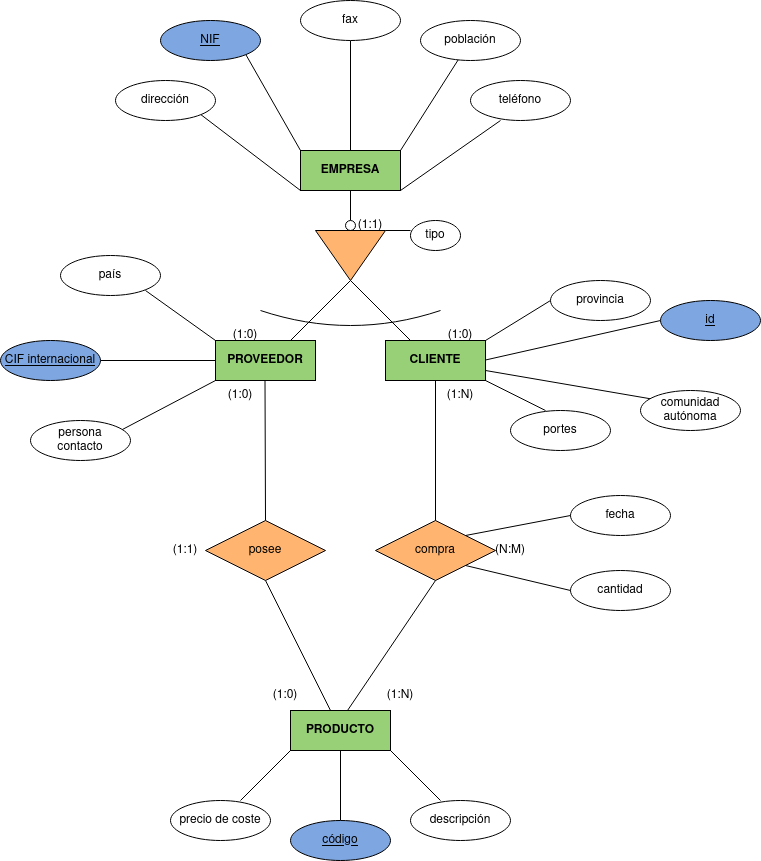

The diagram above was exported from draw.io. Its source (the exported page's mxGraphModel, read from the mxfile embedded in the PNG):
<mxGraphModel dx="2261" dy="795" grid="1" gridSize="10" guides="1" tooltips="1" connect="1" arrows="1" fold="1" page="1" pageScale="1" pageWidth="827" pageHeight="1169" math="0" shadow="0">
  <root>
    <mxCell id="0" />
    <mxCell id="1" parent="0" />
    <mxCell id="49MbIlukrxMeDj8YVjO6-2" value="&lt;b&gt;EMPRESA&lt;/b&gt;" style="whiteSpace=wrap;html=1;align=center;fillColor=#97D077;" vertex="1" parent="1">
      <mxGeometry x="130" y="170" width="100" height="40" as="geometry" />
    </mxCell>
    <mxCell id="49MbIlukrxMeDj8YVjO6-3" value="" style="endArrow=none;html=1;rounded=0;" edge="1" parent="1">
      <mxGeometry width="50" height="50" relative="1" as="geometry">
        <mxPoint x="180" y="240" as="sourcePoint" />
        <mxPoint x="180" y="210" as="targetPoint" />
      </mxGeometry>
    </mxCell>
    <mxCell id="49MbIlukrxMeDj8YVjO6-4" value="" style="ellipse;whiteSpace=wrap;html=1;aspect=fixed;" vertex="1" parent="1">
      <mxGeometry x="175" y="240" width="10" height="10" as="geometry" />
    </mxCell>
    <mxCell id="49MbIlukrxMeDj8YVjO6-5" value="" style="triangle;whiteSpace=wrap;html=1;direction=south;fillColor=#FFB570;" vertex="1" parent="1">
      <mxGeometry x="145" y="250" width="70" height="50" as="geometry" />
    </mxCell>
    <mxCell id="49MbIlukrxMeDj8YVjO6-6" value="" style="endArrow=none;html=1;rounded=0;" edge="1" parent="1">
      <mxGeometry width="50" height="50" relative="1" as="geometry">
        <mxPoint x="120" y="360" as="sourcePoint" />
        <mxPoint x="180" y="300" as="targetPoint" />
      </mxGeometry>
    </mxCell>
    <mxCell id="49MbIlukrxMeDj8YVjO6-7" value="" style="endArrow=none;html=1;rounded=0;entryX=1;entryY=0.5;entryDx=0;entryDy=0;" edge="1" parent="1" target="49MbIlukrxMeDj8YVjO6-5">
      <mxGeometry width="50" height="50" relative="1" as="geometry">
        <mxPoint x="240" y="360" as="sourcePoint" />
        <mxPoint x="250" y="330" as="targetPoint" />
      </mxGeometry>
    </mxCell>
    <mxCell id="49MbIlukrxMeDj8YVjO6-8" value="&lt;b&gt;PROVEEDOR&lt;/b&gt;" style="whiteSpace=wrap;html=1;align=center;fillColor=#97D077;" vertex="1" parent="1">
      <mxGeometry x="45" y="360" width="100" height="40" as="geometry" />
    </mxCell>
    <mxCell id="49MbIlukrxMeDj8YVjO6-9" value="&lt;b&gt;CLIENTE&lt;/b&gt;" style="whiteSpace=wrap;html=1;align=center;fillColor=#97D077;" vertex="1" parent="1">
      <mxGeometry x="215" y="360" width="100" height="40" as="geometry" />
    </mxCell>
    <mxCell id="49MbIlukrxMeDj8YVjO6-10" value="" style="endArrow=none;html=1;rounded=0;" edge="1" parent="1">
      <mxGeometry width="50" height="50" relative="1" as="geometry">
        <mxPoint x="215" y="250" as="sourcePoint" />
        <mxPoint x="240" y="250" as="targetPoint" />
      </mxGeometry>
    </mxCell>
    <mxCell id="49MbIlukrxMeDj8YVjO6-11" value="tipo" style="ellipse;whiteSpace=wrap;html=1;align=center;" vertex="1" parent="1">
      <mxGeometry x="240" y="240" width="50" height="30" as="geometry" />
    </mxCell>
    <mxCell id="49MbIlukrxMeDj8YVjO6-12" value="" style="endArrow=none;html=1;strokeColor=none;curved=1;" edge="1" parent="1">
      <mxGeometry width="50" height="50" relative="1" as="geometry">
        <mxPoint x="93.75" y="320" as="sourcePoint" />
        <mxPoint x="266.25" y="320" as="targetPoint" />
      </mxGeometry>
    </mxCell>
    <mxCell id="49MbIlukrxMeDj8YVjO6-13" value="" style="endArrow=none;html=1;curved=1;" edge="1" parent="1">
      <mxGeometry width="50" height="50" relative="1" as="geometry">
        <mxPoint x="90" y="330" as="sourcePoint" />
        <mxPoint x="270" y="330" as="targetPoint" />
        <Array as="points">
          <mxPoint x="180" y="360" />
        </Array>
      </mxGeometry>
    </mxCell>
    <mxCell id="49MbIlukrxMeDj8YVjO6-14" value="(1:1)" style="text;html=1;strokeColor=none;fillColor=none;align=center;verticalAlign=middle;whiteSpace=wrap;rounded=0;" vertex="1" parent="1">
      <mxGeometry x="170" y="230" width="60" height="30" as="geometry" />
    </mxCell>
    <mxCell id="49MbIlukrxMeDj8YVjO6-15" value="(1:0)" style="text;html=1;strokeColor=none;fillColor=none;align=center;verticalAlign=middle;whiteSpace=wrap;rounded=0;" vertex="1" parent="1">
      <mxGeometry x="260" y="340" width="60" height="30" as="geometry" />
    </mxCell>
    <mxCell id="49MbIlukrxMeDj8YVjO6-16" value="(1:0)" style="text;html=1;strokeColor=none;fillColor=none;align=center;verticalAlign=middle;whiteSpace=wrap;rounded=0;" vertex="1" parent="1">
      <mxGeometry x="45" y="340" width="60" height="30" as="geometry" />
    </mxCell>
    <mxCell id="49MbIlukrxMeDj8YVjO6-17" value="" style="endArrow=none;html=1;rounded=0;entryX=0.5;entryY=0;entryDx=0;entryDy=0;" edge="1" parent="1" target="49MbIlukrxMeDj8YVjO6-23">
      <mxGeometry width="50" height="50" relative="1" as="geometry">
        <mxPoint x="94.5" y="400" as="sourcePoint" />
        <mxPoint x="94.5" y="520" as="targetPoint" />
      </mxGeometry>
    </mxCell>
    <mxCell id="49MbIlukrxMeDj8YVjO6-18" value="compra" style="shape=rhombus;perimeter=rhombusPerimeter;whiteSpace=wrap;html=1;align=center;fillColor=#FFB570;" vertex="1" parent="1">
      <mxGeometry x="205" y="540" width="120" height="60" as="geometry" />
    </mxCell>
    <mxCell id="49MbIlukrxMeDj8YVjO6-19" value="" style="endArrow=none;html=1;rounded=0;entryX=0.5;entryY=1;entryDx=0;entryDy=0;exitX=0.5;exitY=0;exitDx=0;exitDy=0;" edge="1" parent="1" source="49MbIlukrxMeDj8YVjO6-18" target="49MbIlukrxMeDj8YVjO6-9">
      <mxGeometry width="50" height="50" relative="1" as="geometry">
        <mxPoint x="195" y="479" as="sourcePoint" />
        <mxPoint x="315" y="479" as="targetPoint" />
      </mxGeometry>
    </mxCell>
    <mxCell id="49MbIlukrxMeDj8YVjO6-20" value="&lt;b&gt;PRODUCTO&lt;/b&gt;" style="whiteSpace=wrap;html=1;align=center;fillColor=#97D077;" vertex="1" parent="1">
      <mxGeometry x="120" y="730" width="100" height="40" as="geometry" />
    </mxCell>
    <mxCell id="49MbIlukrxMeDj8YVjO6-22" value="" style="endArrow=none;html=1;rounded=0;exitX=0.5;exitY=1;exitDx=0;exitDy=0;" edge="1" parent="1" source="49MbIlukrxMeDj8YVjO6-23">
      <mxGeometry width="50" height="50" relative="1" as="geometry">
        <mxPoint x="95" y="630" as="sourcePoint" />
        <mxPoint x="160" y="730" as="targetPoint" />
      </mxGeometry>
    </mxCell>
    <mxCell id="49MbIlukrxMeDj8YVjO6-23" value="posee" style="shape=rhombus;perimeter=rhombusPerimeter;whiteSpace=wrap;html=1;align=center;fillColor=#FFB570;" vertex="1" parent="1">
      <mxGeometry x="35" y="540" width="120" height="60" as="geometry" />
    </mxCell>
    <mxCell id="49MbIlukrxMeDj8YVjO6-24" value="" style="endArrow=none;html=1;rounded=0;" edge="1" parent="1">
      <mxGeometry width="50" height="50" relative="1" as="geometry">
        <mxPoint x="315" y="360" as="sourcePoint" />
        <mxPoint x="380" y="320" as="targetPoint" />
      </mxGeometry>
    </mxCell>
    <mxCell id="49MbIlukrxMeDj8YVjO6-25" value="" style="endArrow=none;html=1;rounded=0;" edge="1" parent="1">
      <mxGeometry width="50" height="50" relative="1" as="geometry">
        <mxPoint x="315" y="400" as="sourcePoint" />
        <mxPoint x="375" y="430" as="targetPoint" />
      </mxGeometry>
    </mxCell>
    <mxCell id="49MbIlukrxMeDj8YVjO6-26" value="provincia" style="ellipse;whiteSpace=wrap;html=1;align=center;" vertex="1" parent="1">
      <mxGeometry x="380" y="300" width="100" height="40" as="geometry" />
    </mxCell>
    <mxCell id="49MbIlukrxMeDj8YVjO6-27" value="portes" style="ellipse;whiteSpace=wrap;html=1;align=center;" vertex="1" parent="1">
      <mxGeometry x="340" y="430" width="100" height="40" as="geometry" />
    </mxCell>
    <mxCell id="49MbIlukrxMeDj8YVjO6-28" value="" style="endArrow=none;html=1;rounded=0;entryX=0;entryY=0.5;entryDx=0;entryDy=0;" edge="1" parent="1" target="49MbIlukrxMeDj8YVjO6-29">
      <mxGeometry width="50" height="50" relative="1" as="geometry">
        <mxPoint x="315" y="379.5" as="sourcePoint" />
        <mxPoint x="470" y="380" as="targetPoint" />
      </mxGeometry>
    </mxCell>
    <mxCell id="49MbIlukrxMeDj8YVjO6-29" value="id" style="ellipse;whiteSpace=wrap;html=1;align=center;fontStyle=4;fillColor=#7EA6E0;" vertex="1" parent="1">
      <mxGeometry x="490" y="320" width="100" height="40" as="geometry" />
    </mxCell>
    <mxCell id="49MbIlukrxMeDj8YVjO6-30" value="" style="endArrow=none;html=1;rounded=0;exitX=1;exitY=0.75;exitDx=0;exitDy=0;entryX=0.2;entryY=0.25;entryDx=0;entryDy=0;entryPerimeter=0;" edge="1" parent="1" source="49MbIlukrxMeDj8YVjO6-9" target="49MbIlukrxMeDj8YVjO6-31">
      <mxGeometry width="50" height="50" relative="1" as="geometry">
        <mxPoint x="380" y="410" as="sourcePoint" />
        <mxPoint x="500" y="410" as="targetPoint" />
      </mxGeometry>
    </mxCell>
    <mxCell id="49MbIlukrxMeDj8YVjO6-31" value="&lt;div&gt;comunidad&lt;/div&gt;&lt;div&gt;autónoma&lt;br&gt;&lt;/div&gt;" style="ellipse;whiteSpace=wrap;html=1;align=center;" vertex="1" parent="1">
      <mxGeometry x="470" y="410" width="100" height="40" as="geometry" />
    </mxCell>
    <mxCell id="49MbIlukrxMeDj8YVjO6-32" value="" style="endArrow=none;html=1;rounded=0;" edge="1" parent="1">
      <mxGeometry width="50" height="50" relative="1" as="geometry">
        <mxPoint x="-25" y="310" as="sourcePoint" />
        <mxPoint x="45" y="360" as="targetPoint" />
      </mxGeometry>
    </mxCell>
    <mxCell id="49MbIlukrxMeDj8YVjO6-34" value="país" style="ellipse;whiteSpace=wrap;html=1;align=center;" vertex="1" parent="1">
      <mxGeometry x="-110" y="275" width="100" height="40" as="geometry" />
    </mxCell>
    <mxCell id="49MbIlukrxMeDj8YVjO6-35" value="" style="endArrow=none;html=1;rounded=0;entryX=0;entryY=1;entryDx=0;entryDy=0;" edge="1" parent="1">
      <mxGeometry width="50" height="50" relative="1" as="geometry">
        <mxPoint x="-70" y="380" as="sourcePoint" />
        <mxPoint x="45" y="380" as="targetPoint" />
      </mxGeometry>
    </mxCell>
    <mxCell id="49MbIlukrxMeDj8YVjO6-36" value="CIF internacional" style="ellipse;whiteSpace=wrap;html=1;align=center;fontStyle=4;fillColor=#7EA6E0;" vertex="1" parent="1">
      <mxGeometry x="-170" y="360" width="100" height="40" as="geometry" />
    </mxCell>
    <mxCell id="49MbIlukrxMeDj8YVjO6-37" value="" style="endArrow=none;html=1;rounded=0;" edge="1" parent="1">
      <mxGeometry width="50" height="50" relative="1" as="geometry">
        <mxPoint x="-50" y="450" as="sourcePoint" />
        <mxPoint x="45" y="400" as="targetPoint" />
      </mxGeometry>
    </mxCell>
    <mxCell id="49MbIlukrxMeDj8YVjO6-38" value="&lt;div&gt;persona&lt;/div&gt;&lt;div&gt;contacto&lt;br&gt;&lt;/div&gt;" style="ellipse;whiteSpace=wrap;html=1;align=center;" vertex="1" parent="1">
      <mxGeometry x="-140" y="440" width="100" height="40" as="geometry" />
    </mxCell>
    <mxCell id="49MbIlukrxMeDj8YVjO6-39" value="" style="endArrow=none;html=1;rounded=0;entryX=1;entryY=1;entryDx=0;entryDy=0;" edge="1" parent="1" target="49MbIlukrxMeDj8YVjO6-40">
      <mxGeometry width="50" height="50" relative="1" as="geometry">
        <mxPoint x="130" y="170" as="sourcePoint" />
        <mxPoint x="60" y="110" as="targetPoint" />
      </mxGeometry>
    </mxCell>
    <mxCell id="49MbIlukrxMeDj8YVjO6-40" value="NIF" style="ellipse;whiteSpace=wrap;html=1;align=center;fontStyle=4;fillColor=#7EA6E0;" vertex="1" parent="1">
      <mxGeometry x="-10" y="40" width="100" height="40" as="geometry" />
    </mxCell>
    <mxCell id="49MbIlukrxMeDj8YVjO6-41" value="" style="endArrow=none;html=1;rounded=0;exitX=1;exitY=1;exitDx=0;exitDy=0;" edge="1" parent="1" source="49MbIlukrxMeDj8YVjO6-42">
      <mxGeometry width="50" height="50" relative="1" as="geometry">
        <mxPoint x="30" y="160" as="sourcePoint" />
        <mxPoint x="130" y="210" as="targetPoint" />
      </mxGeometry>
    </mxCell>
    <mxCell id="49MbIlukrxMeDj8YVjO6-42" value="dirección" style="ellipse;whiteSpace=wrap;html=1;align=center;" vertex="1" parent="1">
      <mxGeometry x="-55" y="100" width="100" height="40" as="geometry" />
    </mxCell>
    <mxCell id="49MbIlukrxMeDj8YVjO6-44" value="teléfono" style="ellipse;whiteSpace=wrap;html=1;align=center;" vertex="1" parent="1">
      <mxGeometry x="300" y="100" width="100" height="40" as="geometry" />
    </mxCell>
    <mxCell id="49MbIlukrxMeDj8YVjO6-45" value="" style="endArrow=none;html=1;rounded=0;entryX=0.5;entryY=1;entryDx=0;entryDy=0;" edge="1" parent="1" target="49MbIlukrxMeDj8YVjO6-46">
      <mxGeometry width="50" height="50" relative="1" as="geometry">
        <mxPoint x="180" y="170" as="sourcePoint" />
        <mxPoint x="180" y="60" as="targetPoint" />
      </mxGeometry>
    </mxCell>
    <mxCell id="49MbIlukrxMeDj8YVjO6-46" value="fax" style="ellipse;whiteSpace=wrap;html=1;align=center;" vertex="1" parent="1">
      <mxGeometry x="130" y="20" width="100" height="40" as="geometry" />
    </mxCell>
    <mxCell id="49MbIlukrxMeDj8YVjO6-47" value="" style="endArrow=none;html=1;rounded=0;" edge="1" parent="1" target="49MbIlukrxMeDj8YVjO6-48">
      <mxGeometry width="50" height="50" relative="1" as="geometry">
        <mxPoint x="230" y="170" as="sourcePoint" />
        <mxPoint x="280" y="50" as="targetPoint" />
      </mxGeometry>
    </mxCell>
    <mxCell id="49MbIlukrxMeDj8YVjO6-48" value="población" style="ellipse;whiteSpace=wrap;html=1;align=center;" vertex="1" parent="1">
      <mxGeometry x="250" y="40" width="100" height="40" as="geometry" />
    </mxCell>
    <mxCell id="49MbIlukrxMeDj8YVjO6-49" value="" style="endArrow=none;html=1;rounded=0;entryX=0.5;entryY=1;entryDx=0;entryDy=0;exitX=0.57;exitY=0;exitDx=0;exitDy=0;exitPerimeter=0;" edge="1" parent="1" source="49MbIlukrxMeDj8YVjO6-20" target="49MbIlukrxMeDj8YVjO6-18">
      <mxGeometry width="50" height="50" relative="1" as="geometry">
        <mxPoint x="220" y="670" as="sourcePoint" />
        <mxPoint x="270" y="620" as="targetPoint" />
      </mxGeometry>
    </mxCell>
    <mxCell id="49MbIlukrxMeDj8YVjO6-50" value="" style="endArrow=none;html=1;rounded=0;" edge="1" parent="1">
      <mxGeometry width="50" height="50" relative="1" as="geometry">
        <mxPoint x="70" y="820" as="sourcePoint" />
        <mxPoint x="120" y="770" as="targetPoint" />
      </mxGeometry>
    </mxCell>
    <mxCell id="49MbIlukrxMeDj8YVjO6-52" value="" style="endArrow=none;html=1;rounded=0;" edge="1" parent="1">
      <mxGeometry width="50" height="50" relative="1" as="geometry">
        <mxPoint x="270" y="820" as="sourcePoint" />
        <mxPoint x="220" y="770" as="targetPoint" />
      </mxGeometry>
    </mxCell>
    <mxCell id="49MbIlukrxMeDj8YVjO6-53" value="" style="endArrow=none;html=1;rounded=0;" edge="1" parent="1">
      <mxGeometry width="50" height="50" relative="1" as="geometry">
        <mxPoint x="170" y="840" as="sourcePoint" />
        <mxPoint x="170" y="770" as="targetPoint" />
      </mxGeometry>
    </mxCell>
    <mxCell id="49MbIlukrxMeDj8YVjO6-54" value="precio de coste" style="ellipse;whiteSpace=wrap;html=1;align=center;" vertex="1" parent="1">
      <mxGeometry y="820" width="100" height="40" as="geometry" />
    </mxCell>
    <mxCell id="49MbIlukrxMeDj8YVjO6-55" value="descripción" style="ellipse;whiteSpace=wrap;html=1;align=center;" vertex="1" parent="1">
      <mxGeometry x="240" y="820" width="100" height="40" as="geometry" />
    </mxCell>
    <mxCell id="49MbIlukrxMeDj8YVjO6-56" value="código" style="ellipse;whiteSpace=wrap;html=1;align=center;fontStyle=4;fillColor=#7EA6E0;" vertex="1" parent="1">
      <mxGeometry x="120" y="840" width="100" height="40" as="geometry" />
    </mxCell>
    <mxCell id="49MbIlukrxMeDj8YVjO6-57" value="(1:0)" style="text;html=1;strokeColor=none;fillColor=none;align=center;verticalAlign=middle;whiteSpace=wrap;rounded=0;" vertex="1" parent="1">
      <mxGeometry x="40" y="400" width="60" height="30" as="geometry" />
    </mxCell>
    <mxCell id="49MbIlukrxMeDj8YVjO6-58" value="(1:0)" style="text;html=1;strokeColor=none;fillColor=none;align=center;verticalAlign=middle;whiteSpace=wrap;rounded=0;" vertex="1" parent="1">
      <mxGeometry x="85" y="700" width="60" height="30" as="geometry" />
    </mxCell>
    <mxCell id="49MbIlukrxMeDj8YVjO6-59" value="(1:1)" style="text;html=1;strokeColor=none;fillColor=none;align=center;verticalAlign=middle;whiteSpace=wrap;rounded=0;" vertex="1" parent="1">
      <mxGeometry x="-15" y="555" width="60" height="30" as="geometry" />
    </mxCell>
    <mxCell id="49MbIlukrxMeDj8YVjO6-61" value="(1:N)" style="text;html=1;strokeColor=none;fillColor=none;align=center;verticalAlign=middle;whiteSpace=wrap;rounded=0;" vertex="1" parent="1">
      <mxGeometry x="260" y="400" width="60" height="30" as="geometry" />
    </mxCell>
    <mxCell id="49MbIlukrxMeDj8YVjO6-62" value="(1:N)" style="text;html=1;strokeColor=none;fillColor=none;align=center;verticalAlign=middle;whiteSpace=wrap;rounded=0;" vertex="1" parent="1">
      <mxGeometry x="200" y="700" width="60" height="30" as="geometry" />
    </mxCell>
    <mxCell id="49MbIlukrxMeDj8YVjO6-63" value="(N:M)" style="text;html=1;strokeColor=none;fillColor=none;align=center;verticalAlign=middle;whiteSpace=wrap;rounded=0;" vertex="1" parent="1">
      <mxGeometry x="310" y="555" width="60" height="30" as="geometry" />
    </mxCell>
    <mxCell id="49MbIlukrxMeDj8YVjO6-67" value="" style="endArrow=none;html=1;rounded=0;" edge="1" parent="1">
      <mxGeometry width="50" height="50" relative="1" as="geometry">
        <mxPoint x="230" y="210" as="sourcePoint" />
        <mxPoint x="330" y="140" as="targetPoint" />
      </mxGeometry>
    </mxCell>
    <mxCell id="49MbIlukrxMeDj8YVjO6-68" value="fecha" style="ellipse;whiteSpace=wrap;html=1;align=center;" vertex="1" parent="1">
      <mxGeometry x="400" y="515" width="100" height="40" as="geometry" />
    </mxCell>
    <mxCell id="49MbIlukrxMeDj8YVjO6-69" value="cantidad" style="ellipse;whiteSpace=wrap;html=1;align=center;" vertex="1" parent="1">
      <mxGeometry x="400" y="590" width="100" height="40" as="geometry" />
    </mxCell>
    <mxCell id="49MbIlukrxMeDj8YVjO6-72" value="" style="endArrow=none;html=1;rounded=0;exitX=1;exitY=0;exitDx=0;exitDy=0;entryX=0;entryY=0.5;entryDx=0;entryDy=0;" edge="1" parent="1" source="49MbIlukrxMeDj8YVjO6-18" target="49MbIlukrxMeDj8YVjO6-68">
      <mxGeometry width="50" height="50" relative="1" as="geometry">
        <mxPoint x="290" y="550" as="sourcePoint" />
        <mxPoint x="340" y="500" as="targetPoint" />
      </mxGeometry>
    </mxCell>
    <mxCell id="49MbIlukrxMeDj8YVjO6-73" value="" style="endArrow=none;html=1;rounded=0;entryX=1;entryY=1;entryDx=0;entryDy=0;" edge="1" parent="1" target="49MbIlukrxMeDj8YVjO6-18">
      <mxGeometry width="50" height="50" relative="1" as="geometry">
        <mxPoint x="400" y="610" as="sourcePoint" />
        <mxPoint x="320" y="600" as="targetPoint" />
      </mxGeometry>
    </mxCell>
  </root>
</mxGraphModel>